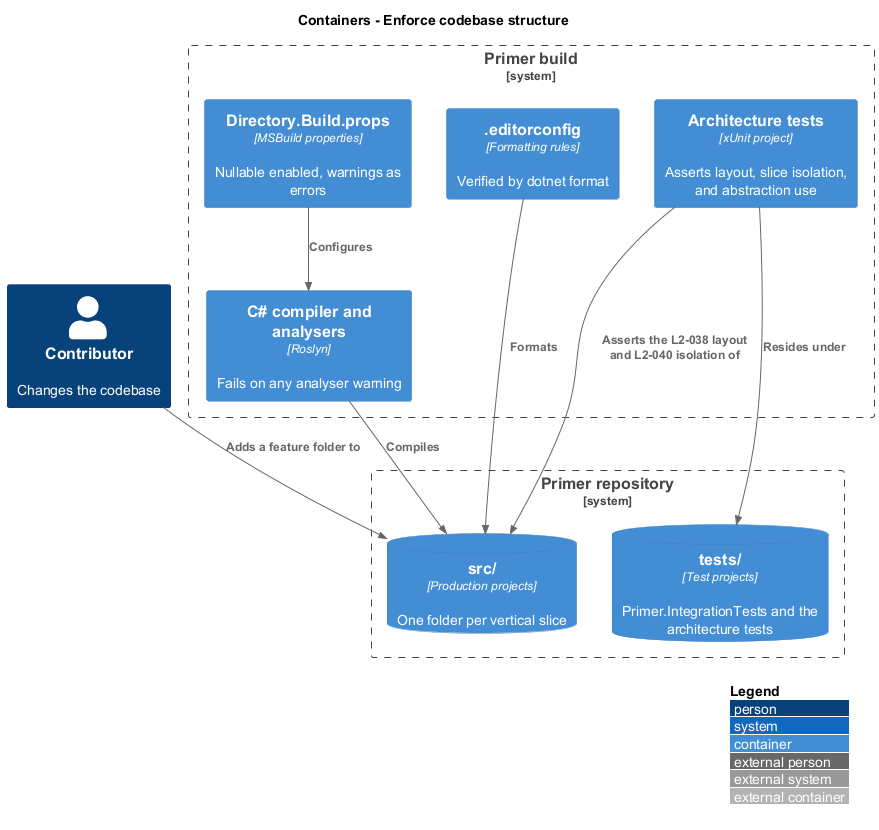

The diagram above was rendered by PlantUML. Its source (embedded in the PNG):
@startuml
!include <C4/C4_Container>
LAYOUT_WITH_LEGEND()
title Containers - Enforce codebase structure

Person(contributor, "Contributor", "Changes the codebase")

System_Boundary(build, "Primer build") {
  Container(props, "Directory.Build.props", "MSBuild properties", "Nullable enabled, warnings as errors")
  Container(editorconfig, ".editorconfig", "Formatting rules", "Verified by dotnet format")
  Container(archtests, "Architecture tests", "xUnit project", "Asserts layout, slice isolation, and abstraction use")
  Container(compiler, "C# compiler and analysers", "Roslyn", "Fails on any analyser warning")
}

System_Boundary(repo, "Primer repository") {
  ContainerDb(src, "src/", "Production projects", "One folder per vertical slice")
  ContainerDb(tests, "tests/", "Test projects", "Primer.IntegrationTests and the architecture tests")
}

Rel(contributor, src, "Adds a feature folder to")
Rel(props, compiler, "Configures")
Rel(compiler, src, "Compiles")
Rel(editorconfig, src, "Formats")
Rel(archtests, src, "Asserts the L2-038 layout and L2-040 isolation of")
Rel(archtests, tests, "Resides under")
@enduml